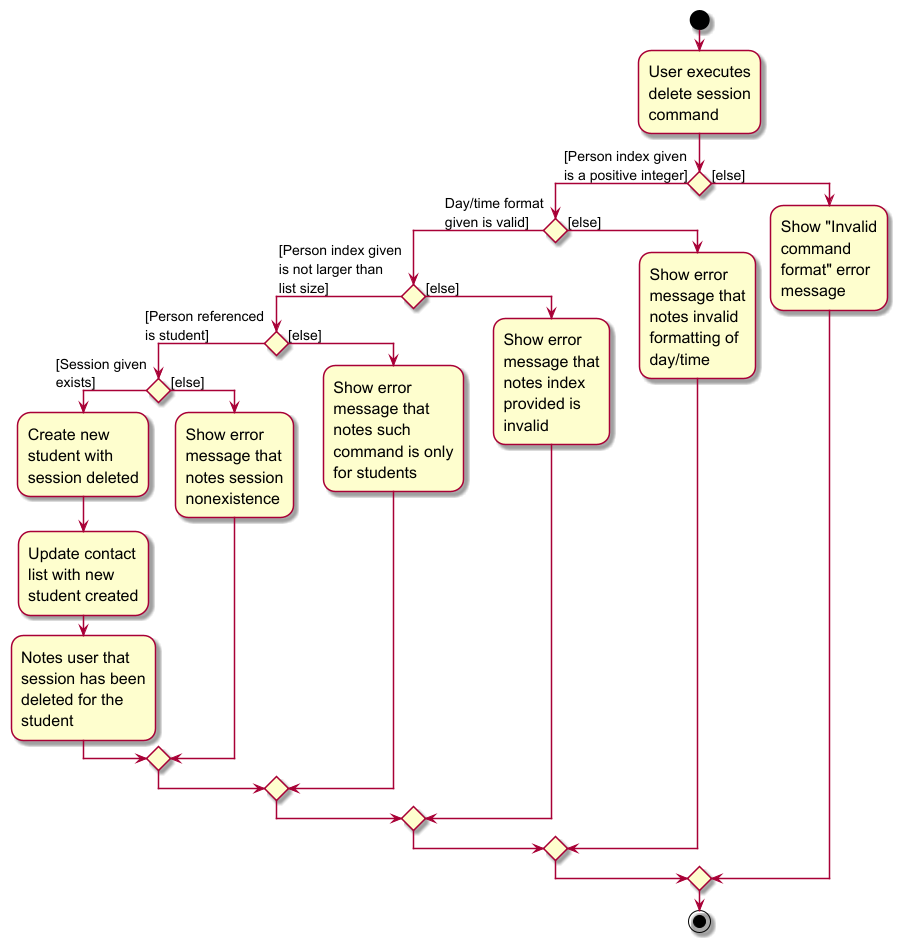

The diagram above was rendered by PlantUML. Its source (embedded in the PNG):
@startuml
'https://plantuml.com/activity-diagram-beta
skin rose
skinparam ActivityFontSize 16
skinparam ArrowFontSize 14
skinparam wrapWidth 125

start
:User executes delete session command;
if () then ([Person index given is a positive integer])
    if () then (Day/time format given is valid])
        if () then ([Person index given is not larger than list size])
            if () then ([Person referenced is student])
                if () then ([Session given exists])
                    :Create new student with session deleted;
                    :Update contact list with new student created;
                    :Notes user that session has been deleted for the student;
                else ([else])
                    :Show error message that notes session nonexistence;
                endif
            else ([else])
                :Show error message that notes such command is only for students;
            endif
        else ([else])
            :Show error message that notes index provided is invalid;
        endif
    else ([else])
        :Show error message that notes invalid formatting of day/time;
    endif
else ([else])
    :Show "Invalid command format" error message;
endif
stop

@enduml